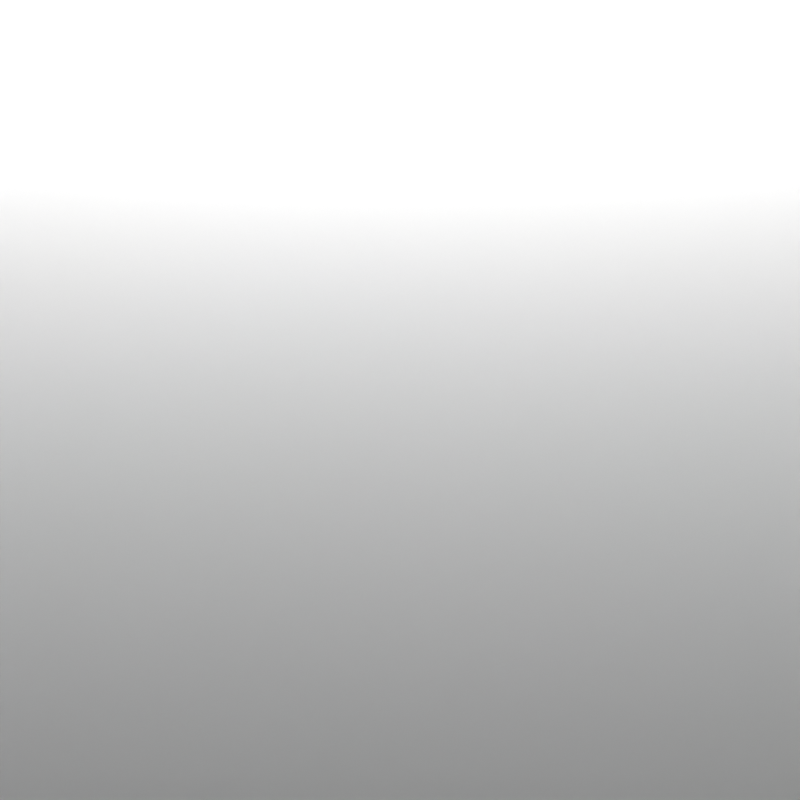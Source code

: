 # Source: smooth_thin_wall_indirect.blend  (saved by Blender 5.2.45; exported with 4.5.12 LTS)
import bpy
from mathutils import Matrix  # noqa: F401  (used for matrix-valued properties, if any)

bpy.ops.wm.read_factory_settings(use_empty=True)
scene = bpy.context.scene
scene.name = 'Scene'

# ---- materials (node trees are filled in below, after node groups)
mat_diffusefloor = bpy.data.materials.new('DiffuseFloor')
mat_smooththinwall = bpy.data.materials.new('SmoothThinWall')

# ---- material node trees
mat_diffusefloor.use_nodes = True; mat_diffusefloor.node_tree.nodes.clear()
_N = mat_diffusefloor.node_tree.nodes; _L = mat_diffusefloor.node_tree.links
n0 = _N.new('ShaderNodeBsdfPrincipled'); n0.name = 'Principled BSDF'; n0.location = (-200, 100)
n0.inputs[2].default_value = 1.0
n0.inputs[10].default_value = 0.005
n1 = _N.new('ShaderNodeOutputMaterial'); n1.name = 'Material Output'; n1.location = (200, 100)
_L.new(n0.outputs[0], n1.inputs[0])
n1.is_active_output = True
mat_smooththinwall.use_nodes = True; mat_smooththinwall.node_tree.nodes.clear()
_N = mat_smooththinwall.node_tree.nodes; _L = mat_smooththinwall.node_tree.links
n0 = _N.new('ShaderNodeBsdfPrincipled'); n0.name = 'Principled BSDF'; n0.location = (-200, 100)
n0.inputs[0].default_value = (1.0, 1.0, 1.0, 1.0)
n0.inputs[2].default_value = 0.0
n0.inputs[3].default_value = 1.45
n0.inputs[10].default_value = 0.005
n0.inputs[18].default_value = 1.0
n1 = _N.new('ShaderNodeOutputMaterial'); n1.name = 'Material Output'; n1.location = (200, 100)
_L.new(n0.outputs[0], n1.inputs[0])
n1.is_active_output = True

# ---- world
world_blackworld = bpy.data.worlds.new('BlackWorld'); scene.world = world_blackworld
world_blackworld.use_nodes = True; world_blackworld.node_tree.nodes.clear()
_N = world_blackworld.node_tree.nodes; _L = world_blackworld.node_tree.links
n0 = _N.new('ShaderNodeBackground'); n0.name = 'Background'; n0.location = (-200, 100)
n0.inputs[0].default_value = (0.0, 0.0, 0.0, 1.0)
n1 = _N.new('ShaderNodeOutputWorld'); n1.name = 'World Output'; n1.location = (200, 100)
_L.new(n0.outputs[0], n1.inputs[0])
n1.is_active_output = True

# ---- cameras
cam_camera = bpy.data.cameras.new('Camera')
cam_camera.type = 'ORTHO'
cam_camera.ortho_scale = 1.6

# ---- lights
light_smallbacklight = bpy.data.lights.new('SmallBacklight', 'AREA')
light_smallbacklight.energy = 1200.0
light_smallbacklight.shape = 'DISK'

# ---- meshes
me_plane = bpy.data.meshes.new('Plane')
me_plane.from_pydata([(-10.0, -10.0, 0.0), (10.0, -10.0, 0.0), (-10.0, 10.0, 0.0), (10.0, 10.0, 0.0)], [], [(0, 1, 3, 2)])
_uv = me_plane.uv_layers.new(name='UVMap')
_uv.uv.foreach_set('vector', [0.0, 0.0, 1.0, 0.0, 1.0, 1.0, 0.0, 1.0])
me_plane.materials.append(mat_diffusefloor)
me_plane.update()
me_smooththinwallpanemesh = bpy.data.meshes.new('SmoothThinWallPaneMesh')
me_smooththinwallpanemesh.from_pydata([(-1.5, 1.5, 0.05), (1.5, 1.5, 0.05), (1.5, 1.5, 2.8), (-1.5, 1.5, 2.8)], [], [(0, 1, 2, 3)])
me_smooththinwallpanemesh.materials.append(mat_smooththinwall)
me_smooththinwallpanemesh.update()

# ---- objects
ob_diffusefloor = bpy.data.objects.new('DiffuseFloor', me_plane)
ob_smooththinwallpane = bpy.data.objects.new('SmoothThinWallPane', me_smooththinwallpanemesh)
ob_smallbacklight = bpy.data.objects.new('SmallBacklight', light_smallbacklight)
ob_camera = bpy.data.objects.new('Camera', cam_camera)

# ---- transforms, parenting, visibility, modifiers, constraints
ob_diffusefloor.location = (0.0, 0.0, 0.0)
ob_smooththinwallpane.location = (0.0, 0.0, 0.0)
ob_smallbacklight.location = (0.0, 4.0, 2.8)
ob_smallbacklight.rotation_euler = (0.9601, -1.237e-07, -3.142)
ob_camera.location = (0.0, -6.0, 5.0)
ob_camera.rotation_euler = (0.8761, -0.0, 0.0)

# ---- collection membership
scene.collection.objects.link(ob_diffusefloor)
scene.collection.objects.link(ob_smooththinwallpane)
scene.collection.objects.link(ob_smallbacklight)
scene.collection.objects.link(ob_camera)

# ---- scene / render settings (as saved in the file)
scene.camera = ob_camera
scene.frame_start = 1; scene.frame_end = 250; scene.frame_set(1)
scene.render.engine = 'CYCLES'
scene.render.image_settings.file_format = 'OPEN_EXR'
scene.render.image_settings.color_depth = '32'
scene.render.resolution_x = 16
scene.render.resolution_y = 16
scene.render.bake_bias = 0.0
scene.render.bake_samples = 0
scene.render.compositor_device = 'GPU'
scene.cycles.use_denoising = False
scene.cycles.max_bounces = 8
scene.eevee.use_volume_custom_range = False
scene.eevee.fast_gi_thickness_near = 0.1
scene.eevee.fast_gi_thickness_far = 0.0
scene.eevee.ray_tracing_options.screen_trace_thickness = 0.1
scene.view_settings.view_transform = 'Standard'
bpy.context.view_layer.update()
